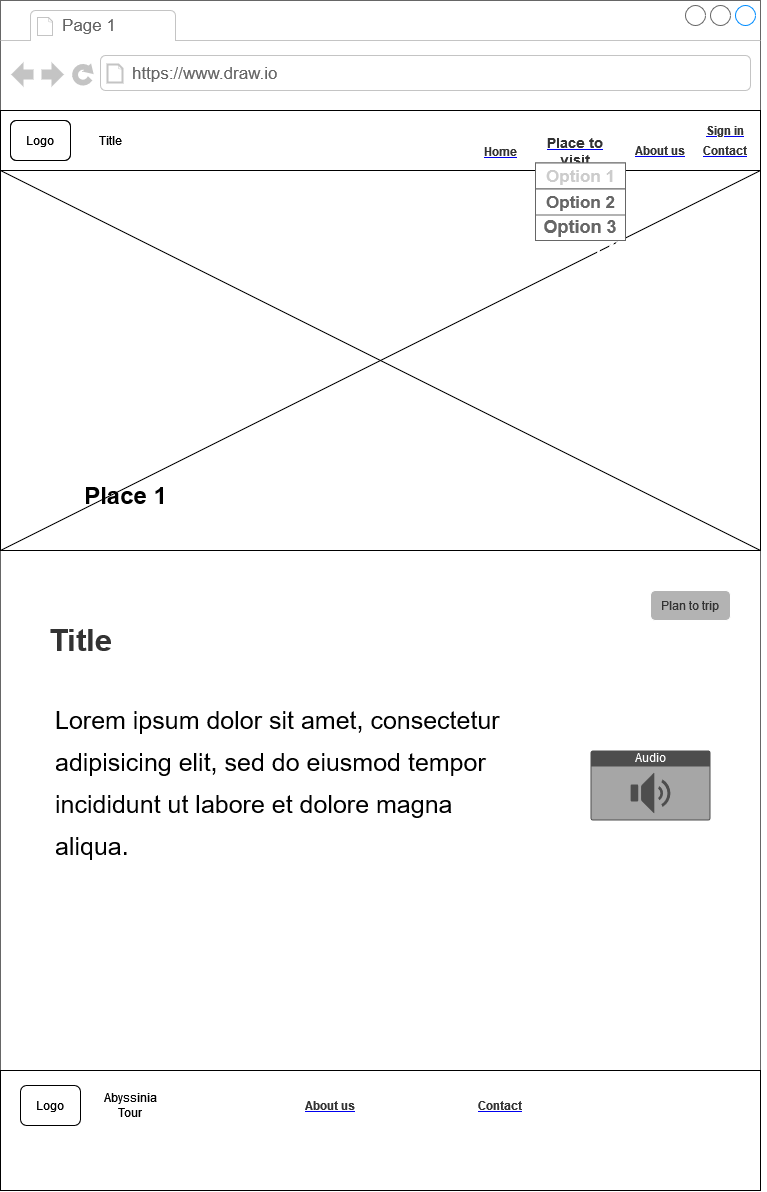

The diagram above was exported from draw.io. Its source (the exported page's mxGraphModel, read from the mxfile embedded in the PNG):
<mxGraphModel dx="3910" dy="2060" grid="1" gridSize="10" guides="1" tooltips="1" connect="1" arrows="1" fold="1" page="1" pageScale="1" pageWidth="3300" pageHeight="4681" math="0" shadow="0">
  <root>
    <mxCell id="0" />
    <mxCell id="1" parent="0" />
    <mxCell id="2" value="" style="strokeWidth=1;shadow=0;dashed=0;align=center;html=1;shape=mxgraph.mockup.containers.browserWindow;rSize=0;strokeColor=#666666;strokeColor2=#008cff;strokeColor3=#c4c4c4;mainText=,;recursiveResize=0;" vertex="1" parent="1">
      <mxGeometry x="2020" y="1650" width="760" height="1190" as="geometry" />
    </mxCell>
    <mxCell id="3" value="Page 1" style="strokeWidth=1;shadow=0;dashed=0;align=center;html=1;shape=mxgraph.mockup.containers.anchor;fontSize=17;fontColor=#666666;align=left;" vertex="1" parent="2">
      <mxGeometry x="60" y="12" width="110" height="26" as="geometry" />
    </mxCell>
    <mxCell id="4" value="https://www.draw.io" style="strokeWidth=1;shadow=0;dashed=0;align=center;html=1;shape=mxgraph.mockup.containers.anchor;rSize=0;fontSize=17;fontColor=#666666;align=left;" vertex="1" parent="2">
      <mxGeometry x="130" y="60" width="250" height="26" as="geometry" />
    </mxCell>
    <mxCell id="5" value="" style="rounded=0;whiteSpace=wrap;html=1;" vertex="1" parent="2">
      <mxGeometry y="110" width="760" height="60" as="geometry" />
    </mxCell>
    <mxCell id="6" value="Logo" style="rounded=1;whiteSpace=wrap;html=1;" vertex="1" parent="2">
      <mxGeometry x="10" y="120" width="60" height="40" as="geometry" />
    </mxCell>
    <mxCell id="7" value="Title" style="text;html=1;strokeColor=none;fillColor=none;align=center;verticalAlign=middle;whiteSpace=wrap;rounded=0;" vertex="1" parent="2">
      <mxGeometry x="80" y="125" width="60" height="30" as="geometry" />
    </mxCell>
    <UserObject label="&lt;b&gt;&lt;font color=&quot;#333333&quot;&gt;About us&lt;/font&gt;&lt;/b&gt;" link="https://www.draw.io" id="8">
      <mxCell style="text;html=1;strokeColor=none;fillColor=none;whiteSpace=wrap;align=center;verticalAlign=middle;fontColor=#0000EE;fontStyle=4;" vertex="1" parent="2">
        <mxGeometry x="630" y="145" width="60" height="10" as="geometry" />
      </mxCell>
    </UserObject>
    <mxCell id="9" value="" style="rounded=0;whiteSpace=wrap;html=1;fontSize=16;fillColor=#FFFFFF;" vertex="1" parent="2">
      <mxGeometry y="170" width="760" height="380" as="geometry" />
    </mxCell>
    <mxCell id="10" value="" style="endArrow=none;html=1;rounded=0;fontSize=16;exitX=1;exitY=1;exitDx=0;exitDy=0;entryX=0;entryY=0;entryDx=0;entryDy=0;" edge="1" parent="2" source="9" target="9">
      <mxGeometry width="50" height="50" relative="1" as="geometry">
        <mxPoint x="370" y="320" as="sourcePoint" />
        <mxPoint x="420" y="270" as="targetPoint" />
      </mxGeometry>
    </mxCell>
    <mxCell id="11" value="" style="endArrow=none;html=1;rounded=0;fontSize=16;exitX=0;exitY=1;exitDx=0;exitDy=0;entryX=1;entryY=0;entryDx=0;entryDy=0;startArrow=none;" edge="1" parent="2" source="9" target="9">
      <mxGeometry width="50" height="50" relative="1" as="geometry">
        <mxPoint x="20" y="500" as="sourcePoint" />
        <mxPoint x="420" y="270" as="targetPoint" />
      </mxGeometry>
    </mxCell>
    <mxCell id="12" value="" style="rounded=0;whiteSpace=wrap;html=1;fontSize=20;fillColor=#FFFFFF;" vertex="1" parent="2">
      <mxGeometry y="1070" width="760" height="120" as="geometry" />
    </mxCell>
    <UserObject label="&lt;b&gt;&lt;font color=&quot;#333333&quot;&gt;Contact&lt;/font&gt;&lt;/b&gt;" link="https://www.draw.io" id="13">
      <mxCell style="text;html=1;strokeColor=none;fillColor=none;whiteSpace=wrap;align=center;verticalAlign=middle;fontColor=#0000EE;fontStyle=4;" vertex="1" parent="2">
        <mxGeometry x="700" y="145" width="50" height="10" as="geometry" />
      </mxCell>
    </UserObject>
    <mxCell id="14" value="Logo" style="rounded=1;whiteSpace=wrap;html=1;" vertex="1" parent="2">
      <mxGeometry x="10" y="120" width="60" height="40" as="geometry" />
    </mxCell>
    <UserObject label="&lt;b&gt;&lt;font color=&quot;#333333&quot;&gt;About us&lt;/font&gt;&lt;/b&gt;" link="https://www.draw.io" id="15">
      <mxCell style="text;html=1;strokeColor=none;fillColor=none;whiteSpace=wrap;align=center;verticalAlign=middle;fontColor=#0000EE;fontStyle=4;fontSize=12;" vertex="1" parent="2">
        <mxGeometry x="300" y="1100" width="60" height="10" as="geometry" />
      </mxCell>
    </UserObject>
    <UserObject label="&lt;b&gt;&lt;font color=&quot;#333333&quot;&gt;Contact&lt;/font&gt;&lt;/b&gt;" link="https://www.draw.io" id="16">
      <mxCell style="text;html=1;strokeColor=none;fillColor=none;whiteSpace=wrap;align=center;verticalAlign=middle;fontColor=#0000EE;fontStyle=4;fontSize=12;" vertex="1" parent="2">
        <mxGeometry x="480" y="1100" width="40" height="10" as="geometry" />
      </mxCell>
    </UserObject>
    <mxCell id="17" value="Logo" style="rounded=1;whiteSpace=wrap;html=1;" vertex="1" parent="2">
      <mxGeometry x="20" y="1085" width="60" height="40" as="geometry" />
    </mxCell>
    <mxCell id="18" value="&lt;p&gt;&lt;font style=&quot;font-size: 25px;&quot;&gt;Lorem ipsum dolor sit amet, consectetur adipisicing elit, sed do eiusmod tempor incididunt ut labore et dolore magna aliqua.&lt;/font&gt;&lt;/p&gt;" style="text;html=1;strokeColor=none;fillColor=none;spacing=5;spacingTop=-20;whiteSpace=wrap;overflow=hidden;rounded=0;fontSize=35;" vertex="1" parent="2">
      <mxGeometry x="50" y="670" width="460" height="271" as="geometry" />
    </mxCell>
    <mxCell id="19" value="Place 1" style="text;strokeColor=none;fillColor=none;html=1;fontSize=24;fontStyle=1;verticalAlign=middle;align=center;" vertex="1" parent="2">
      <mxGeometry x="60" y="470" width="130" height="50" as="geometry" />
    </mxCell>
    <mxCell id="20" value="&lt;font style=&quot;font-size: 31px;&quot;&gt;Title&lt;/font&gt;" style="text;strokeColor=none;fillColor=none;html=1;fontSize=24;fontStyle=1;verticalAlign=middle;align=center;fontColor=#333333;" vertex="1" parent="2">
      <mxGeometry x="30" y="620" width="100" height="40" as="geometry" />
    </mxCell>
    <mxCell id="21" value="&lt;span&gt;Abyssinia Tour&lt;br&gt;&lt;/span&gt;" style="text;html=1;strokeColor=none;fillColor=none;align=center;verticalAlign=middle;whiteSpace=wrap;rounded=0;" vertex="1" parent="2">
      <mxGeometry x="90" y="1090" width="80" height="30" as="geometry" />
    </mxCell>
    <UserObject label="&lt;font color=&quot;#333333&quot;&gt;&lt;b&gt;Sign in&lt;/b&gt;&lt;/font&gt;" link="https://www.draw.io" id="22">
      <mxCell style="text;html=1;strokeColor=none;fillColor=none;whiteSpace=wrap;align=center;verticalAlign=middle;fontColor=#0000EE;fontStyle=4;fontSize=12;" vertex="1" parent="2">
        <mxGeometry x="700" y="125" width="50" height="10" as="geometry" />
      </mxCell>
    </UserObject>
    <mxCell id="23" value="" style="rounded=1;whiteSpace=wrap;html=1;strokeColor=#FFFFFF;fontSize=12;fontColor=#333333;fillColor=#B3B3B3;" vertex="1" parent="2">
      <mxGeometry x="650" y="590" width="80" height="30" as="geometry" />
    </mxCell>
    <mxCell id="24" value="Plan to trip" style="text;html=1;strokeColor=none;fillColor=none;align=center;verticalAlign=middle;whiteSpace=wrap;rounded=0;fontSize=12;fontColor=#333333;" vertex="1" parent="2">
      <mxGeometry x="660" y="600" width="60" height="10" as="geometry" />
    </mxCell>
    <UserObject label="&lt;b&gt;&lt;font color=&quot;#333333&quot;&gt;Home&lt;/font&gt;&lt;/b&gt;" link="https://www.draw.io" id="25">
      <mxCell style="text;html=1;strokeColor=none;fillColor=none;whiteSpace=wrap;align=center;verticalAlign=middle;fontColor=#0000EE;fontStyle=4;" vertex="1" parent="2">
        <mxGeometry x="490" y="146.25" width="20" height="10" as="geometry" />
      </mxCell>
    </UserObject>
    <UserObject label="&lt;font color=&quot;#333333&quot;&gt;&lt;b&gt;Place to visit&lt;/b&gt;&lt;/font&gt;" link="https://www.draw.io" id="26">
      <mxCell style="text;html=1;strokeColor=none;fillColor=none;whiteSpace=wrap;align=center;verticalAlign=middle;fontColor=#0000EE;fontStyle=4;fontSize=14;" vertex="1" parent="2">
        <mxGeometry x="530" y="145" width="90" height="12.5" as="geometry" />
      </mxCell>
    </UserObject>
    <mxCell id="27" value="" style="strokeWidth=1;shadow=0;dashed=0;align=center;html=1;shape=mxgraph.mockup.containers.rrect;rSize=0;strokeColor=#666666;fontSize=18;fillColor=#FFFFFF;" vertex="1" parent="2">
      <mxGeometry x="535" y="162.5" width="90" height="77.5" as="geometry" />
    </mxCell>
    <mxCell id="28" value="&lt;font color=&quot;#CCCCCC&quot;&gt;Option 1&lt;/font&gt;" style="strokeColor=inherit;fillColor=inherit;gradientColor=inherit;strokeWidth=1;shadow=0;dashed=0;align=center;html=1;shape=mxgraph.mockup.containers.rrect;rSize=0;fontSize=17;fontColor=#666666;fontStyle=1;resizeWidth=1;" vertex="1" parent="27">
      <mxGeometry width="90" height="26" relative="1" as="geometry" />
    </mxCell>
    <mxCell id="29" value="Option 2" style="strokeColor=inherit;fillColor=inherit;gradientColor=inherit;strokeWidth=1;shadow=0;dashed=0;align=center;html=1;shape=mxgraph.mockup.containers.rrect;rSize=0;fontSize=17;fontColor=#666666;fontStyle=1;resizeWidth=1;" vertex="1" parent="27">
      <mxGeometry width="90" height="26" relative="1" as="geometry">
        <mxPoint y="26" as="offset" />
      </mxGeometry>
    </mxCell>
    <mxCell id="30" value="3Option 33" style="strokeWidth=1;shadow=0;dashed=0;align=center;html=1;shape=mxgraph.mockup.containers.rrect;rSize=0;fontSize=17;fontColor=#ffffff;fontStyle=1;fillColor=#FFFFFF;strokeColor=#008cff;resizeWidth=1;" vertex="1" parent="27">
      <mxGeometry width="90" relative="1" as="geometry">
        <mxPoint y="82" as="offset" />
      </mxGeometry>
    </mxCell>
    <mxCell id="31" value="&lt;b&gt;Option 3&lt;/b&gt;" style="text;html=1;strokeColor=none;fillColor=none;align=center;verticalAlign=middle;whiteSpace=wrap;rounded=0;fontSize=18;fontColor=#666666;" vertex="1" parent="27">
      <mxGeometry y="50" width="90" height="27.5" as="geometry" />
    </mxCell>
    <mxCell id="32" value="Audio" style="html=1;strokeColor=none;fillColor=#4D4D4D;labelPosition=center;verticalLabelPosition=middle;verticalAlign=top;align=center;fontSize=12;outlineConnect=0;spacingTop=-6;fontColor=#FFFFFF;sketch=0;shape=mxgraph.sitemap.audio;" vertex="1" parent="2">
      <mxGeometry x="590" y="750" width="120" height="70" as="geometry" />
    </mxCell>
  </root>
</mxGraphModel>